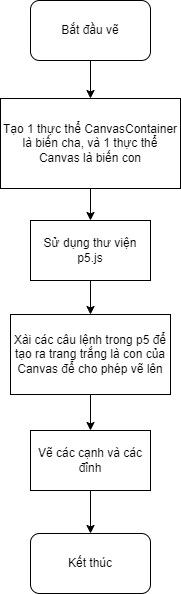

The diagram above was exported from draw.io. Its source (the exported page's mxGraphModel, read from the mxfile embedded in the PNG):
<mxGraphModel dx="1434" dy="844" grid="1" gridSize="10" guides="1" tooltips="1" connect="1" arrows="1" fold="1" page="1" pageScale="1" pageWidth="850" pageHeight="1100" math="0" shadow="0">
  <root>
    <mxCell id="0" />
    <mxCell id="1" parent="0" />
    <mxCell id="x27Txz3bOXTSNgH1oQVg-8" style="edgeStyle=orthogonalEdgeStyle;rounded=0;orthogonalLoop=1;jettySize=auto;html=1;exitX=0.5;exitY=1;exitDx=0;exitDy=0;entryX=0.5;entryY=0;entryDx=0;entryDy=0;" parent="1" source="x27Txz3bOXTSNgH1oQVg-1" target="x27Txz3bOXTSNgH1oQVg-2" edge="1">
      <mxGeometry relative="1" as="geometry" />
    </mxCell>
    <mxCell id="x27Txz3bOXTSNgH1oQVg-1" value="Bắt đầu vẽ" style="rounded=1;whiteSpace=wrap;html=1;" parent="1" vertex="1">
      <mxGeometry x="365" y="30" width="120" height="60" as="geometry" />
    </mxCell>
    <mxCell id="x27Txz3bOXTSNgH1oQVg-9" style="edgeStyle=orthogonalEdgeStyle;rounded=0;orthogonalLoop=1;jettySize=auto;html=1;exitX=0.5;exitY=1;exitDx=0;exitDy=0;entryX=0.5;entryY=0;entryDx=0;entryDy=0;" parent="1" source="x27Txz3bOXTSNgH1oQVg-2" target="x27Txz3bOXTSNgH1oQVg-4" edge="1">
      <mxGeometry relative="1" as="geometry" />
    </mxCell>
    <mxCell id="x27Txz3bOXTSNgH1oQVg-2" value="Tạo 1 thực thể CanvasContainer là biến cha, và 1 thực thể Canvas là biến con" style="rounded=0;whiteSpace=wrap;html=1;" parent="1" vertex="1">
      <mxGeometry x="335" y="128" width="180" height="90" as="geometry" />
    </mxCell>
    <mxCell id="x27Txz3bOXTSNgH1oQVg-10" style="edgeStyle=orthogonalEdgeStyle;rounded=0;orthogonalLoop=1;jettySize=auto;html=1;exitX=0.5;exitY=1;exitDx=0;exitDy=0;entryX=0.5;entryY=0;entryDx=0;entryDy=0;" parent="1" source="x27Txz3bOXTSNgH1oQVg-4" target="x27Txz3bOXTSNgH1oQVg-6" edge="1">
      <mxGeometry relative="1" as="geometry" />
    </mxCell>
    <mxCell id="x27Txz3bOXTSNgH1oQVg-4" value="Sử dụng thư viện p5.js" style="rounded=0;whiteSpace=wrap;html=1;" parent="1" vertex="1">
      <mxGeometry x="365" y="250" width="120" height="60" as="geometry" />
    </mxCell>
    <mxCell id="F5enpEckEsdd9C0Ir7TF-1" style="edgeStyle=orthogonalEdgeStyle;rounded=0;orthogonalLoop=1;jettySize=auto;html=1;exitX=0.5;exitY=1;exitDx=0;exitDy=0;entryX=0.5;entryY=0;entryDx=0;entryDy=0;" edge="1" parent="1" source="x27Txz3bOXTSNgH1oQVg-6" target="x27Txz3bOXTSNgH1oQVg-7">
      <mxGeometry relative="1" as="geometry" />
    </mxCell>
    <mxCell id="x27Txz3bOXTSNgH1oQVg-6" value="Xài các câu lệnh trong p5 để tạo ra trang trắng là con của Canvas để cho phép vẽ lên" style="rounded=0;whiteSpace=wrap;html=1;" parent="1" vertex="1">
      <mxGeometry x="345" y="344" width="160" height="80" as="geometry" />
    </mxCell>
    <mxCell id="FrsgoRkSf8pLMS0wWAca-1" style="edgeStyle=orthogonalEdgeStyle;rounded=0;orthogonalLoop=1;jettySize=auto;html=1;exitX=0.5;exitY=1;exitDx=0;exitDy=0;entryX=0.5;entryY=0;entryDx=0;entryDy=0;" parent="1" source="x27Txz3bOXTSNgH1oQVg-7" target="x27Txz3bOXTSNgH1oQVg-18" edge="1">
      <mxGeometry relative="1" as="geometry" />
    </mxCell>
    <mxCell id="x27Txz3bOXTSNgH1oQVg-7" value="Vẽ các cạnh và các đỉnh" style="rounded=0;whiteSpace=wrap;html=1;" parent="1" vertex="1">
      <mxGeometry x="365" y="460" width="120" height="60" as="geometry" />
    </mxCell>
    <mxCell id="x27Txz3bOXTSNgH1oQVg-18" value="Kết thúc" style="rounded=1;whiteSpace=wrap;html=1;" parent="1" vertex="1">
      <mxGeometry x="365" y="563" width="120" height="60" as="geometry" />
    </mxCell>
  </root>
</mxGraphModel>